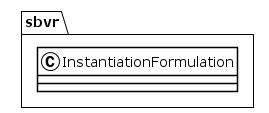

The diagram above was rendered by PlantUML. Its source (embedded in the PNG):
@startuml
!theme plain
package sbvr {
class InstantiationFormulation {
}
}
@enduml